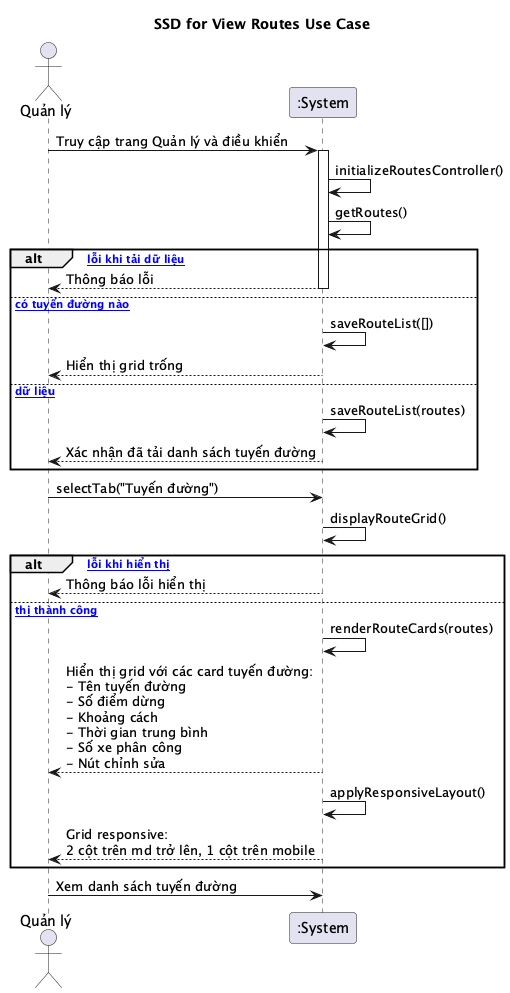

The diagram above was rendered by PlantUML. Its source (embedded in the PNG):
@startuml
title SSD for View Routes Use Case

actor "Quản lý" as Manager
participant ":System" as System

Manager -> System: Truy cập trang Quản lý và điều khiển
activate System
System -> System: initializeRoutesController()
System -> System: getRoutes()

alt [Có lỗi khi tải dữ liệu]
    System --> Manager: Thông báo lỗi
    deactivate System
else [Không có tuyến đường nào]
    System -> System: saveRouteList([])
    System --> Manager: Hiển thị grid trống
else [Có dữ liệu]
    System -> System: saveRouteList(routes)
    System --> Manager: Xác nhận đã tải danh sách tuyến đường
end

Manager -> System: selectTab("Tuyến đường")
System -> System: displayRouteGrid()

alt [Có lỗi khi hiển thị]
    System --> Manager: Thông báo lỗi hiển thị
    deactivate System
else [Hiển thị thành công]
    System -> System: renderRouteCards(routes)
    System --> Manager: Hiển thị grid với các card tuyến đường:\n- Tên tuyến đường\n- Số điểm dừng\n- Khoảng cách\n- Thời gian trung bình\n- Số xe phân công\n- Nút chỉnh sửa
    System -> System: applyResponsiveLayout()
    System --> Manager: Grid responsive:\n2 cột trên md trở lên, 1 cột trên mobile
    deactivate System
end

Manager -> System: Xem danh sách tuyến đường

@enduml